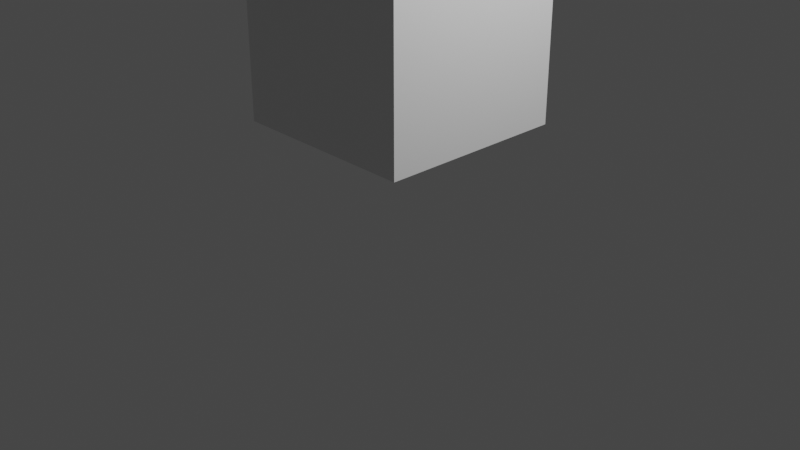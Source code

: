 # Source: untitled_2_.blend  (saved by Blender 2.80.75; exported with 4.5.12 LTS)
import bpy
from mathutils import Matrix  # noqa: F401  (used for matrix-valued properties, if any)

bpy.ops.wm.read_factory_settings(use_empty=True)
scene = bpy.context.scene
scene.name = 'Scene'

# ---- collections
col_collection = bpy.data.collections.new('Collection'); scene.collection.children.link(col_collection)

# ---- materials (node trees are filled in below, after node groups)
mat_material = bpy.data.materials.new('Material')
mat_material.alpha_threshold = 0.0
mat_material.use_transparent_shadow = False
mat_material.line_color = (0.0, 0.0, 0.0, 1.0)

# ---- material node trees
mat_material.use_nodes = True; mat_material.node_tree.nodes.clear()
_N = mat_material.node_tree.nodes; _L = mat_material.node_tree.links
n0 = _N.new('ShaderNodeOutputMaterial'); n0.name = 'Material Output'; n0.location = (300, 300)
n1 = _N.new('ShaderNodeBsdfPrincipled'); n1.name = 'Principled BSDF'; n1.location = (10, 300)
n1.distribution = 'GGX'
n1.subsurface_method = 'BURLEY'
n1.inputs[2].default_value = 0.4
n1.inputs[3].default_value = 1.45
n1.inputs[27].default_value = (0.0, 0.0, 0.0, 1.0)
n1.inputs[28].default_value = 1.0
_L.new(n1.outputs[0], n0.inputs[0])
n0.is_active_output = True

# ---- world
world_world = bpy.data.worlds.new('World'); scene.world = world_world
world_world.use_nodes = True; world_world.node_tree.nodes.clear()
_N = world_world.node_tree.nodes; _L = world_world.node_tree.links
n0 = _N.new('ShaderNodeOutputWorld'); n0.name = 'World Output'; n0.location = (300, 300)
n1 = _N.new('ShaderNodeBackground'); n1.name = 'Background'; n1.location = (10, 300)
n1.inputs[0].default_value = (0.05088, 0.05088, 0.05088, 1.0)
_L.new(n1.outputs[0], n0.inputs[0])
n0.is_active_output = True
world_world.color = (0.05088, 0.05088, 0.05088)
world_world.use_sun_shadow = False
world_world.sun_shadow_jitter_overblur = 0.0

# ---- cameras
cam_camera = bpy.data.cameras.new('Camera')
cam_camera.clip_end = 100.0
cam_camera.ortho_scale = 7.314

# ---- lights
light_light = bpy.data.lights.new('Light', 'POINT')
light_light.transmission_factor = 0.0
light_light.energy = 1000.0
light_light.shadow_soft_size = 0.1
light_light.shadow_maximum_resolution = 0.006
light_light.use_absolute_resolution = True

# ---- meshes
me_cube = bpy.data.meshes.new('Cube')
me_cube.from_pydata([(1.0, 1.0, 1.0), (1.0, 1.0, -1.0), (1.0, -1.0, 1.0), (1.0, -1.0, -1.0), (-1.0, 1.0, 1.0), (-1.0, 1.0, -1.0), (-1.0, -1.0, 1.0), (-1.0, -1.0, -1.0)], [], [(0, 4, 6, 2), (3, 2, 6, 7), (7, 6, 4, 5), (5, 1, 3, 7), (1, 0, 2, 3), (5, 4, 0, 1)])
_uv = me_cube.uv_layers.new(name='UVMap')
_uv.uv.foreach_set('vector', [0.375, 0.0, 0.625, 0.0, 0.625, 0.25, 0.375, 0.25, 0.375, 0.25, 0.625, 0.25, 0.625, 0.5, 0.375, 0.5, 0.375, 0.5, 0.625, 0.5, 0.625, 0.75, 0.375, 0.75, 0.375, 0.75, 0.625, 0.75, 0.625, 1.0, 0.375, 1.0, 0.125, 0.5, 0.375, 0.5, 0.375, 0.75, 0.125, 0.75, 0.625, 0.5, 0.875, 0.5, 0.875, 0.75, 0.625, 0.75])
me_cube.materials.append(mat_material)
me_cube.use_remesh_preserve_volume = False
me_cube.use_remesh_preserve_attributes = False
me_cube.use_mirror_vertex_groups = False
me_cube.update()

# ---- objects
ob_cube = bpy.data.objects.new('Cube', me_cube)
ob_light = bpy.data.objects.new('Light', light_light)
ob_camera = bpy.data.objects.new('Camera', cam_camera)

# ---- transforms, parenting, visibility, modifiers, constraints
ob_cube.location = (0.0, 0.0, 2.039)
ob_cube.lock_rotations_4d = False
ob_cube.empty_display_type = 'ARROWS'
ob_cube.lineart.crease_threshold = 0.0
ob_light.location = (4.076, 1.005, 5.904)
ob_light.rotation_euler = (0.6503, 0.05522, 1.866)
ob_light.lock_rotations_4d = False
ob_light.empty_display_type = 'ARROWS'
ob_light.color = (0.0, 0.0, 0.0, 0.0)
ob_light.lineart.crease_threshold = 0.0
ob_camera.location = (7.359, -6.926, 4.958)
ob_camera.rotation_euler = (1.109, 0.0, 0.8149)
ob_camera.lock_rotations_4d = False
ob_camera.empty_display_type = 'ARROWS'
ob_camera.color = (0.0, 0.0, 0.0, 0.0)
ob_camera.display_type = 'WIRE'
ob_camera.lineart.crease_threshold = 0.0

# ---- collection membership
col_collection.objects.link(ob_cube)
col_collection.objects.link(ob_light)
col_collection.objects.link(ob_camera)

# ---- scene / render settings (as saved in the file)
scene.camera = ob_camera
scene.frame_start = 1; scene.frame_end = 250; scene.frame_set(0)
scene.render.engine = 'BLENDER_EEVEE_NEXT'
scene.cycles.use_denoising = False
scene.cycles.samples = 128
scene.cycles.sampling_pattern = 'TABULATED_SOBOL'
scene.cycles.use_adaptive_sampling = False
scene.cycles.use_light_tree = False
scene.view_settings.view_transform = 'Filmic'
bpy.context.view_layer.update()
